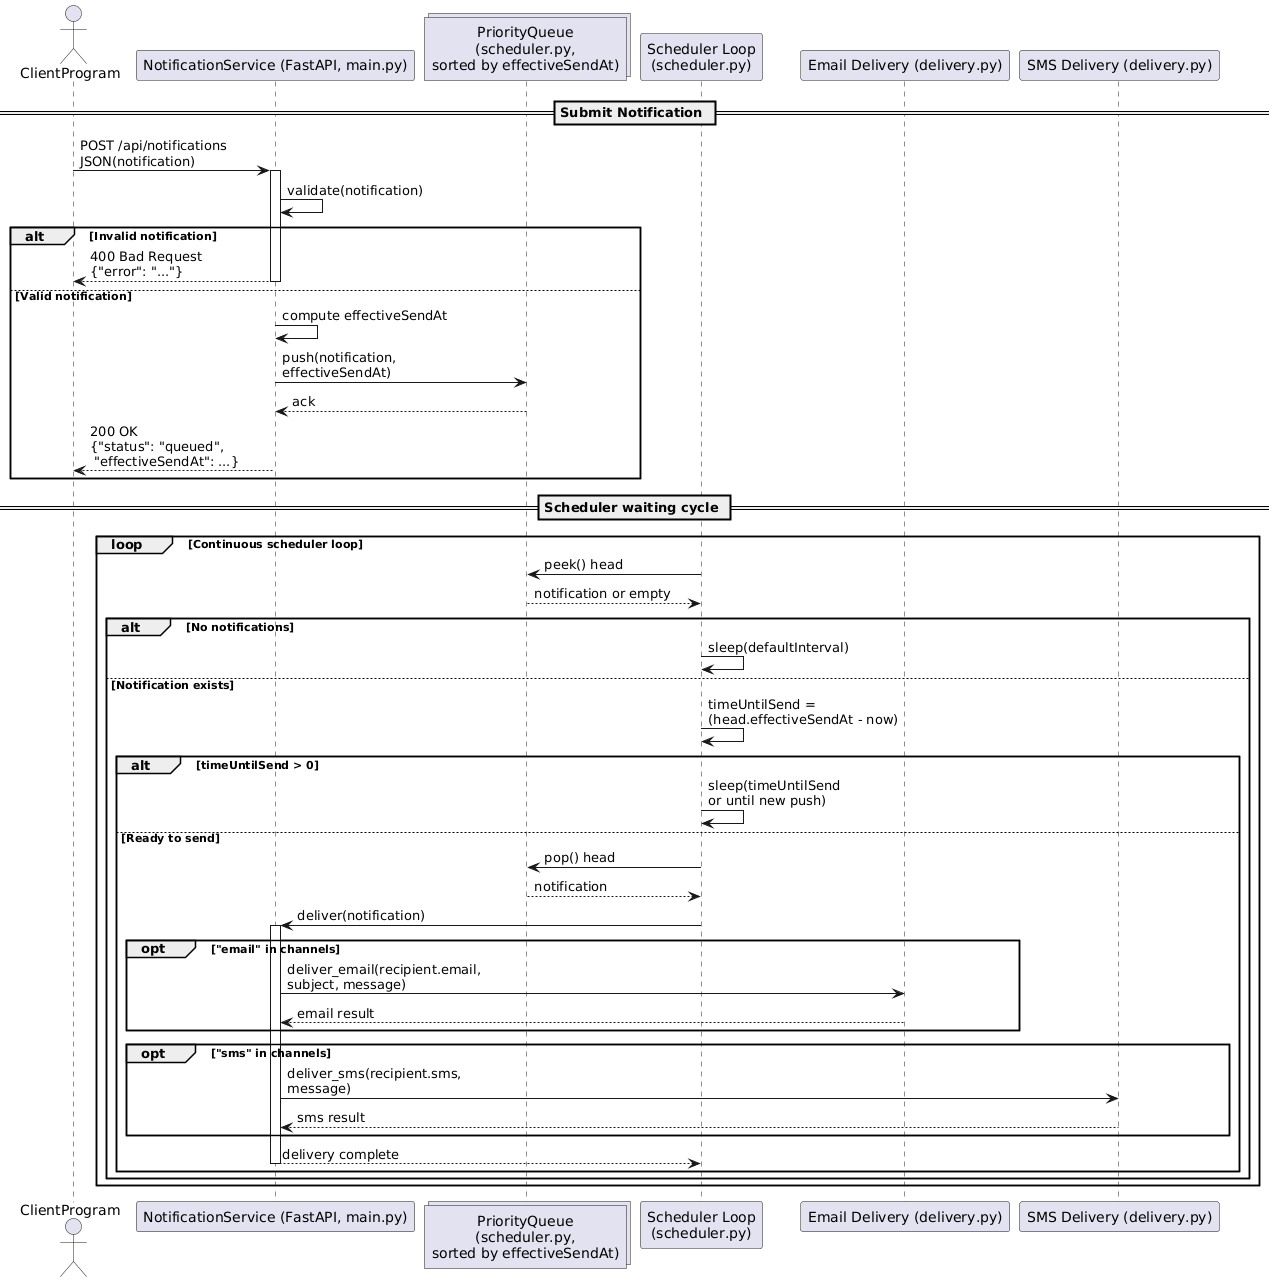

The diagram above was rendered by PlantUML. Its source (embedded in the PNG):
@startuml
actor ClientProgram as Client
participant "NotificationService (FastAPI, main.py)" as Service
collections "PriorityQueue\n(scheduler.py,\nsorted by effectiveSendAt)" as PQ
participant "Scheduler Loop\n(scheduler.py)" as Scheduler
participant "Email Delivery (delivery.py)" as EmailAPI
participant "SMS Delivery (delivery.py)" as SmsAPI

== Submit Notification ==

Client -> Service: POST /api/notifications\nJSON(notification)
activate Service

Service -> Service: validate(notification)

alt Invalid notification
    Service --> Client: 400 Bad Request\n{"error": "..."}
    deactivate Service
else Valid notification
    Service -> Service: compute effectiveSendAt
    Service -> PQ: push(notification,\neffectiveSendAt)
    PQ --> Service: ack

    Service --> Client: 200 OK\n{"status": "queued",\n "effectiveSendAt": ...}
    deactivate Service
end

== Scheduler waiting cycle ==

loop Continuous scheduler loop
    Scheduler -> PQ: peek() head
    PQ --> Scheduler: notification or empty

    alt No notifications
        Scheduler -> Scheduler: sleep(defaultInterval)
    else Notification exists
        Scheduler -> Scheduler: timeUntilSend =\n(head.effectiveSendAt - now)

        alt timeUntilSend > 0
            Scheduler -> Scheduler: sleep(timeUntilSend\nor until new push)
        else Ready to send
            Scheduler -> PQ: pop() head
            PQ --> Scheduler: notification

            Scheduler -> Service: deliver(notification)
            activate Service

            opt "email" in channels
                Service -> EmailAPI: deliver_email(recipient.email,\nsubject, message)
                EmailAPI --> Service: email result
            end

            opt "sms" in channels
                Service -> SmsAPI: deliver_sms(recipient.sms,\nmessage)
                SmsAPI --> Service: sms result
            end

            Service --> Scheduler: delivery complete
            deactivate Service
        end
    end
end
@enduml